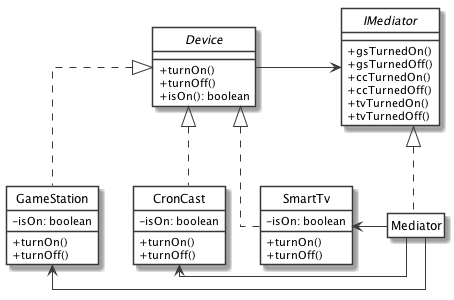

The diagram above was rendered by PlantUML. Its source (embedded in the PNG):
@startuml
' START STYLE
skinparam {
	monochrome true
	'shadowing false
	classBackgroundColor white
	noteBackgroundColor white
	classAttributeIconSize 0
	linetype ortho
}
hide circle
' END STYLE


interface Device {
	+ turnOn()
	+ turnOff()
	+ isOn(): boolean
}

interface IMediator {
	'+ setSmartTv(tv: Device)
	'+ setGameStation(gs: Device)
	'+ setCronCast(cc: Device)
	+ gsTurnedOn()
	+ gsTurnedOff()
	+ ccTurnedOn()
	+ ccTurnedOff()
	+ tvTurnedOn()
	+ tvTurnedOff()
}

class Mediator implements IMediator
hide Mediator members

Device -> IMediator

class SmartTv implements Device {
	- isOn: boolean
	+ turnOn()
	+ turnOff()
}

'note left of SmartTv::turnOff()
'	isOn = false;
'	m.tvTurnedOff();
'end note

class GameStation implements Device {
	- isOn: boolean
	+ turnOn()
	+ turnOff()
}

'note left of GameStation::turnOn()
'	isOn = true;
'	m.gsTurnedOn();
'end note

class CronCast implements Device {
	- isOn: boolean
	+ turnOn()
	+ turnOff()
}

'note left of CronCast::turnOn()
'	isOn = true;
'	cc.turnedOn();
'end note

Mediator -left-> SmartTv
Mediator -left-> CronCast
Mediator -left-> GameStation

GameStation -[hidden]right-> CronCast

@enduml